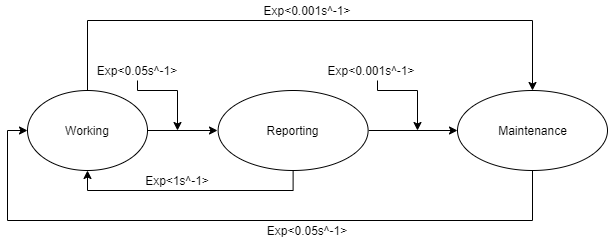

The diagram above was exported from draw.io. Its source (the exported page's mxGraphModel, read from the mxfile embedded in the PNG):
<mxGraphModel dx="721" dy="599" grid="1" gridSize="10" guides="1" tooltips="1" connect="1" arrows="1" fold="1" page="1" pageScale="1" pageWidth="827" pageHeight="1169" math="0" shadow="0">
  <root>
    <mxCell id="0" />
    <mxCell id="1" parent="0" />
    <mxCell id="1Vt526IHi9XOZCo6x7AC-11" style="edgeStyle=orthogonalEdgeStyle;rounded=0;orthogonalLoop=1;jettySize=auto;html=1;exitX=1;exitY=0.5;exitDx=0;exitDy=0;entryX=1;entryY=0.5;entryDx=0;entryDy=0;" parent="1" source="1Vt526IHi9XOZCo6x7AC-1" edge="1">
      <mxGeometry relative="1" as="geometry">
        <mxPoint x="260" y="180" as="targetPoint" />
      </mxGeometry>
    </mxCell>
    <mxCell id="H7AvY4SSKZiO-00BKvop-5" style="edgeStyle=orthogonalEdgeStyle;rounded=0;orthogonalLoop=1;jettySize=auto;html=1;exitX=0.5;exitY=0;exitDx=0;exitDy=0;entryX=0.5;entryY=0;entryDx=0;entryDy=0;" edge="1" parent="1" source="1Vt526IHi9XOZCo6x7AC-1" target="1Vt526IHi9XOZCo6x7AC-17">
      <mxGeometry relative="1" as="geometry">
        <Array as="points">
          <mxPoint x="130" y="70" />
          <mxPoint x="575" y="70" />
        </Array>
      </mxGeometry>
    </mxCell>
    <mxCell id="1Vt526IHi9XOZCo6x7AC-1" value="" style="ellipse;whiteSpace=wrap;html=1;" parent="1" vertex="1">
      <mxGeometry x="70" y="140" width="120" height="80" as="geometry" />
    </mxCell>
    <mxCell id="1Vt526IHi9XOZCo6x7AC-2" value="Working" style="text;html=1;strokeColor=none;fillColor=none;align=center;verticalAlign=middle;whiteSpace=wrap;rounded=0;" parent="1" vertex="1">
      <mxGeometry x="105" y="170" width="50" height="20" as="geometry" />
    </mxCell>
    <mxCell id="1Vt526IHi9XOZCo6x7AC-6" value="" style="ellipse;whiteSpace=wrap;html=1;" parent="1" vertex="1">
      <mxGeometry x="260.62" y="140" width="150" height="80" as="geometry" />
    </mxCell>
    <mxCell id="H7AvY4SSKZiO-00BKvop-2" style="edgeStyle=orthogonalEdgeStyle;rounded=0;orthogonalLoop=1;jettySize=auto;html=1;exitX=1;exitY=0.5;exitDx=0;exitDy=0;entryX=0;entryY=0.5;entryDx=0;entryDy=0;" edge="1" parent="1" source="1Vt526IHi9XOZCo6x7AC-7" target="1Vt526IHi9XOZCo6x7AC-18">
      <mxGeometry relative="1" as="geometry" />
    </mxCell>
    <mxCell id="1Vt526IHi9XOZCo6x7AC-7" value="Reporting" style="text;html=1;strokeColor=none;fillColor=none;align=center;verticalAlign=middle;whiteSpace=wrap;rounded=0;" parent="1" vertex="1">
      <mxGeometry x="260" y="150" width="151.25" height="60" as="geometry" />
    </mxCell>
    <mxCell id="1Vt526IHi9XOZCo6x7AC-15" style="edgeStyle=orthogonalEdgeStyle;rounded=0;orthogonalLoop=1;jettySize=auto;html=1;exitX=0.5;exitY=1;exitDx=0;exitDy=0;entryX=0.5;entryY=1;entryDx=0;entryDy=0;" parent="1" source="1Vt526IHi9XOZCo6x7AC-6" target="1Vt526IHi9XOZCo6x7AC-1" edge="1">
      <mxGeometry relative="1" as="geometry" />
    </mxCell>
    <mxCell id="1Vt526IHi9XOZCo6x7AC-20" style="edgeStyle=orthogonalEdgeStyle;rounded=0;orthogonalLoop=1;jettySize=auto;html=1;exitX=0.5;exitY=1;exitDx=0;exitDy=0;entryX=0;entryY=0.5;entryDx=0;entryDy=0;" parent="1" source="1Vt526IHi9XOZCo6x7AC-17" target="1Vt526IHi9XOZCo6x7AC-1" edge="1">
      <mxGeometry relative="1" as="geometry">
        <Array as="points">
          <mxPoint x="575" y="270" />
          <mxPoint x="50" y="270" />
          <mxPoint x="50" y="180" />
        </Array>
      </mxGeometry>
    </mxCell>
    <mxCell id="1Vt526IHi9XOZCo6x7AC-17" value="" style="ellipse;whiteSpace=wrap;html=1;" parent="1" vertex="1">
      <mxGeometry x="500" y="140" width="150" height="80" as="geometry" />
    </mxCell>
    <mxCell id="1Vt526IHi9XOZCo6x7AC-18" value="Maintenance" style="text;html=1;strokeColor=none;fillColor=none;align=center;verticalAlign=middle;whiteSpace=wrap;rounded=0;" parent="1" vertex="1">
      <mxGeometry x="500" y="150" width="151.25" height="60" as="geometry" />
    </mxCell>
    <mxCell id="1Vt526IHi9XOZCo6x7AC-34" style="edgeStyle=orthogonalEdgeStyle;rounded=0;orthogonalLoop=1;jettySize=auto;html=1;exitX=0.5;exitY=1;exitDx=0;exitDy=0;" parent="1" source="1Vt526IHi9XOZCo6x7AC-21" edge="1">
      <mxGeometry relative="1" as="geometry">
        <mxPoint x="220" y="180" as="targetPoint" />
        <Array as="points">
          <mxPoint x="180" y="140" />
          <mxPoint x="220" y="140" />
        </Array>
      </mxGeometry>
    </mxCell>
    <mxCell id="1Vt526IHi9XOZCo6x7AC-21" value="Exp&amp;lt;0.05s^-1&amp;gt;" style="text;html=1;strokeColor=none;fillColor=none;align=center;verticalAlign=middle;whiteSpace=wrap;rounded=0;" parent="1" vertex="1">
      <mxGeometry x="120" y="110" width="120" height="20" as="geometry" />
    </mxCell>
    <mxCell id="1Vt526IHi9XOZCo6x7AC-37" value="Exp&amp;lt;0.05s^-1&amp;gt;" style="text;html=1;strokeColor=none;fillColor=none;align=center;verticalAlign=middle;whiteSpace=wrap;rounded=0;" parent="1" vertex="1">
      <mxGeometry x="310" y="270" width="80" height="20" as="geometry" />
    </mxCell>
    <mxCell id="H7AvY4SSKZiO-00BKvop-1" value="Exp&amp;lt;1s^-1&amp;gt;" style="text;html=1;strokeColor=none;fillColor=none;align=center;verticalAlign=middle;whiteSpace=wrap;rounded=0;" vertex="1" parent="1">
      <mxGeometry x="160" y="220" width="120" height="20" as="geometry" />
    </mxCell>
    <mxCell id="H7AvY4SSKZiO-00BKvop-3" style="edgeStyle=orthogonalEdgeStyle;rounded=0;orthogonalLoop=1;jettySize=auto;html=1;exitX=0.5;exitY=1;exitDx=0;exitDy=0;" edge="1" parent="1">
      <mxGeometry relative="1" as="geometry">
        <mxPoint x="460" y="180" as="targetPoint" />
        <Array as="points">
          <mxPoint x="420" y="140" />
          <mxPoint x="460" y="140" />
        </Array>
        <mxPoint x="420" y="130" as="sourcePoint" />
      </mxGeometry>
    </mxCell>
    <mxCell id="H7AvY4SSKZiO-00BKvop-4" value="Exp&amp;lt;0.001s^-1&amp;gt;" style="text;html=1;strokeColor=none;fillColor=none;align=center;verticalAlign=middle;whiteSpace=wrap;rounded=0;" vertex="1" parent="1">
      <mxGeometry x="354" y="110" width="120" height="20" as="geometry" />
    </mxCell>
    <mxCell id="H7AvY4SSKZiO-00BKvop-6" value="Exp&amp;lt;0.001s^-1&amp;gt;" style="text;html=1;strokeColor=none;fillColor=none;align=center;verticalAlign=middle;whiteSpace=wrap;rounded=0;" vertex="1" parent="1">
      <mxGeometry x="290" y="50" width="120" height="20" as="geometry" />
    </mxCell>
  </root>
</mxGraphModel>